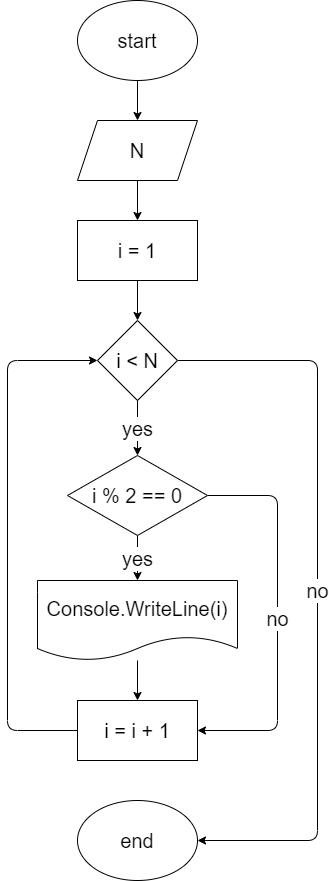

The diagram above was exported from draw.io. Its source (the exported page's mxGraphModel, read from the mxfile embedded in the PNG):
<mxGraphModel dx="1118" dy="574" grid="1" gridSize="10" guides="1" tooltips="1" connect="1" arrows="1" fold="1" page="1" pageScale="1" pageWidth="827" pageHeight="1169" math="0" shadow="0">
  <root>
    <mxCell id="0" />
    <mxCell id="1" parent="0" />
    <mxCell id="6" value="" style="edgeStyle=none;html=1;fontSize=20;" parent="1" source="2" target="5" edge="1">
      <mxGeometry relative="1" as="geometry" />
    </mxCell>
    <mxCell id="2" value="start" style="ellipse;whiteSpace=wrap;html=1;fontSize=20;" parent="1" vertex="1">
      <mxGeometry x="329" y="40" width="120" height="80" as="geometry" />
    </mxCell>
    <mxCell id="10" value="" style="edgeStyle=none;html=1;fontSize=20;" parent="1" source="5" target="9" edge="1">
      <mxGeometry relative="1" as="geometry" />
    </mxCell>
    <mxCell id="5" value="N" style="shape=parallelogram;perimeter=parallelogramPerimeter;whiteSpace=wrap;html=1;fixedSize=1;fontSize=20;" parent="1" vertex="1">
      <mxGeometry x="329" y="160" width="120" height="60" as="geometry" />
    </mxCell>
    <mxCell id="12" value="" style="edgeStyle=none;html=1;fontSize=20;" parent="1" source="9" target="11" edge="1">
      <mxGeometry relative="1" as="geometry" />
    </mxCell>
    <mxCell id="9" value="i = 1" style="whiteSpace=wrap;html=1;fontSize=20;" parent="1" vertex="1">
      <mxGeometry x="329" y="260" width="120" height="60" as="geometry" />
    </mxCell>
    <mxCell id="14" value="yes" style="edgeStyle=none;html=1;fontSize=20;" parent="1" source="11" target="13" edge="1">
      <mxGeometry relative="1" as="geometry" />
    </mxCell>
    <mxCell id="22" value="no" style="edgeStyle=none;html=1;exitX=1;exitY=0.5;exitDx=0;exitDy=0;entryX=1;entryY=0.5;entryDx=0;entryDy=0;fontSize=20;" parent="1" source="11" target="21" edge="1">
      <mxGeometry relative="1" as="geometry">
        <Array as="points">
          <mxPoint x="569" y="400" />
          <mxPoint x="569" y="880" />
        </Array>
      </mxGeometry>
    </mxCell>
    <mxCell id="11" value="i &amp;lt; N" style="rhombus;whiteSpace=wrap;html=1;fontSize=20;" parent="1" vertex="1">
      <mxGeometry x="349" y="360" width="80" height="80" as="geometry" />
    </mxCell>
    <mxCell id="16" value="yes" style="edgeStyle=none;html=1;fontSize=20;" parent="1" source="13" target="15" edge="1">
      <mxGeometry relative="1" as="geometry" />
    </mxCell>
    <mxCell id="19" value="no" style="edgeStyle=none;html=1;exitX=1;exitY=0.5;exitDx=0;exitDy=0;entryX=1;entryY=0.5;entryDx=0;entryDy=0;fontSize=20;" parent="1" source="13" target="17" edge="1">
      <mxGeometry relative="1" as="geometry">
        <Array as="points">
          <mxPoint x="529" y="535" />
          <mxPoint x="529" y="770" />
        </Array>
      </mxGeometry>
    </mxCell>
    <mxCell id="13" value="i % 2 == 0" style="rhombus;whiteSpace=wrap;html=1;fontSize=20;" parent="1" vertex="1">
      <mxGeometry x="319" y="495" width="140" height="80" as="geometry" />
    </mxCell>
    <mxCell id="18" value="" style="edgeStyle=none;html=1;fontSize=20;" parent="1" source="15" target="17" edge="1">
      <mxGeometry relative="1" as="geometry" />
    </mxCell>
    <mxCell id="15" value="Console.WriteLine(i)" style="shape=document;whiteSpace=wrap;html=1;boundedLbl=1;fontSize=20;" parent="1" vertex="1">
      <mxGeometry x="289" y="620" width="200" height="80" as="geometry" />
    </mxCell>
    <mxCell id="20" style="edgeStyle=none;html=1;exitX=0;exitY=0.5;exitDx=0;exitDy=0;entryX=0;entryY=0.5;entryDx=0;entryDy=0;fontSize=20;" parent="1" source="17" target="11" edge="1">
      <mxGeometry relative="1" as="geometry">
        <Array as="points">
          <mxPoint x="259" y="770" />
          <mxPoint x="259" y="400" />
        </Array>
      </mxGeometry>
    </mxCell>
    <mxCell id="17" value="i = i + 1" style="whiteSpace=wrap;html=1;fontSize=20;" parent="1" vertex="1">
      <mxGeometry x="329" y="740" width="120" height="60" as="geometry" />
    </mxCell>
    <mxCell id="21" value="end" style="ellipse;whiteSpace=wrap;html=1;fontSize=20;" parent="1" vertex="1">
      <mxGeometry x="329" y="840" width="120" height="80" as="geometry" />
    </mxCell>
  </root>
</mxGraphModel>